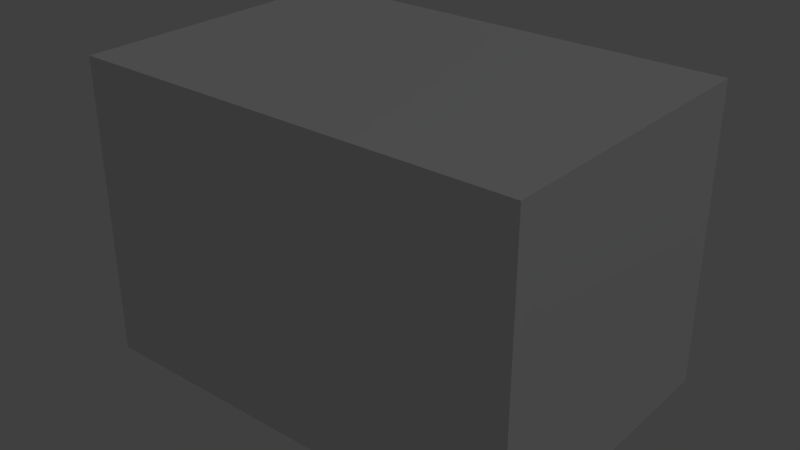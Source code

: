 # Source: link0.blend  (saved by Blender 2.75.0; exported with 4.5.12 LTS)
import bpy
from mathutils import Matrix  # noqa: F401  (used for matrix-valued properties, if any)

bpy.ops.wm.read_factory_settings(use_empty=True)
scene = bpy.context.scene
scene.name = 'Scene'

# ---- collections
col_collection_1 = bpy.data.collections.new('Collection 1'); scene.collection.children.link(col_collection_1)
col_collection_7 = bpy.data.collections.new('Collection 7'); scene.collection.children.link(col_collection_7)

# ---- world
world_world = bpy.data.worlds.new('World'); scene.world = world_world
world_world.color = (0.05088, 0.05088, 0.05088)
world_world.use_sun_shadow = False
world_world.sun_shadow_jitter_overblur = 0.0
world_world.cycles.sampling_method = 'MANUAL'
world_world.cycles.sample_map_resolution = 256

# ---- lights
light_lamp = bpy.data.lights.new('Lamp', 'POINT')
light_lamp.transmission_factor = 0.0
light_lamp.cutoff_distance = 30.0
light_lamp.energy = 100.0
light_lamp.shadow_buffer_clip_start = 1.001
light_lamp.shadow_soft_size = 0.1
light_lamp.shadow_maximum_resolution = 0.006
light_lamp.use_absolute_resolution = True
light_lamp.cycles.use_multiple_importance_sampling = False

# ---- meshes
me_cube_007 = bpy.data.meshes.new('Cube.007')
me_cube_007.from_pydata([(-1.0, -1.0, -1.0), (-1.0, 1.0, -1.0), (1.0, 1.0, -1.0), (1.0, -1.0, -1.0), (-1.0, -1.0, 1.0), (-1.0, 1.0, 1.0), (1.0, 1.0, 1.0), (1.0, -1.0, 1.0)], [], [(4, 5, 1, 0), (5, 6, 2, 1), (6, 7, 3, 2), (7, 4, 0, 3), (0, 1, 2, 3), (7, 6, 5, 4)])
me_cube_007.use_remesh_preserve_volume = False
me_cube_007.use_remesh_preserve_attributes = False
me_cube_007.use_mirror_vertex_groups = False
me_cube_007.update()

# ---- objects
ob_lamp = bpy.data.objects.new('Lamp', light_lamp)
ob_cube_005 = bpy.data.objects.new('Cube.005', me_cube_007)

# ---- transforms, parenting, visibility, modifiers, constraints
ob_lamp.location = (4.076, 1.005, 6.216)
ob_lamp.rotation_euler = (0.6503, 0.05522, 1.866)
ob_lamp.lock_rotations_4d = False
ob_lamp.empty_display_type = 'ARROWS'
ob_lamp.color = (0.0, 0.0, 0.0, 0.0)
ob_lamp.lineart.crease_threshold = 0.0
ob_cube_005.location = (0.0, 0.0, 0.0)
ob_cube_005.scale = (0.15, 0.1, 0.1)
ob_cube_005.lineart.crease_threshold = 0.0

# ---- collection membership
col_collection_1.objects.link(ob_lamp)
col_collection_7.objects.link(ob_cube_005)

# ---- scene / render settings (as saved in the file)
scene.frame_start = 1; scene.frame_end = 1; scene.frame_set(3)
scene.render.engine = 'BLENDER_EEVEE_NEXT'
scene.render.resolution_percentage = 50
scene.render.dither_intensity = 0.0
scene.cycles.use_denoising = False
scene.cycles.samples = 10
scene.cycles.sampling_pattern = 'TABULATED_SOBOL'
scene.cycles.light_sampling_threshold = 0.0
scene.cycles.use_adaptive_sampling = False
scene.cycles.use_light_tree = False
scene.cycles.blur_glossy = 0.0
scene.cycles.volume_bounces = 1
scene.cycles.pixel_filter_type = 'GAUSSIAN'
scene.cycles.sample_clamp_indirect = 0.0
scene.view_settings.view_transform = 'Standard'
bpy.context.view_layer.update()

# ---- added for rendering (the .blend has no active camera): camera
cam_auto = bpy.data.cameras.new('AutoCamera')
cam_auto.lens = 50.0
cam_auto.sensor_width = 36.0
cam_auto.clip_end = 1000.0
ob_auto_camera = bpy.data.objects.new('AutoCamera', cam_auto)
scene.collection.objects.link(ob_auto_camera)
ob_auto_camera.location = (0.38148, -0.457776, 0.305184)
ob_auto_camera.rotation_euler = (1.09748, -7.21219e-08, 0.694738)
scene.camera = ob_auto_camera
bpy.context.view_layer.update()
